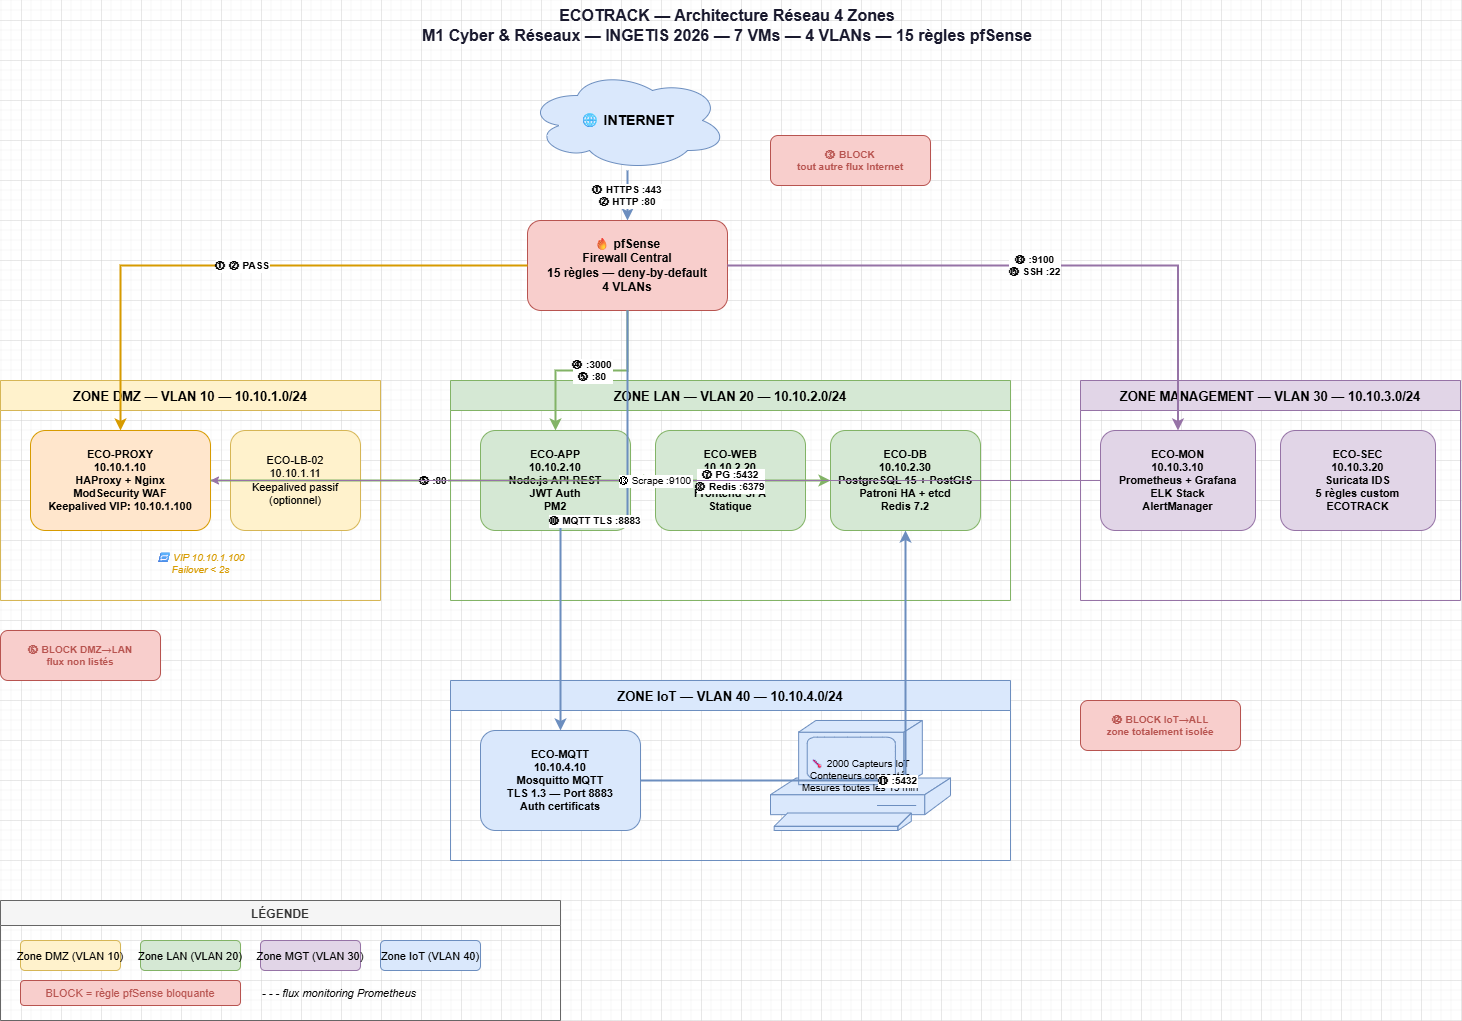

The diagram above was exported from draw.io. Its source (the exported page's mxGraphModel, read from the mxfile embedded in the PNG):
<mxGraphModel dx="1648" dy="1080" grid="1" gridSize="10" guides="1" tooltips="1" connect="1" arrows="1" fold="1" page="1" pageScale="1" pageWidth="1654" pageHeight="1169" math="0" shadow="0">
  <root>
    <mxCell id="0" />
    <mxCell id="1" parent="0" />
    <mxCell id="title" parent="1" style="text;html=1;strokeColor=none;fillColor=none;align=center;verticalAlign=middle;whiteSpace=wrap;rounded=0;fontSize=16;fontStyle=1;fontColor=#1a1a2e;" value="ECOTRACK — Architecture Réseau 4 Zones&#10;M1 Cyber &amp; Réseaux — INGETIS 2026 — 7 VMs — 4 VLANs — 15 règles pfSense" vertex="1">
      <mxGeometry height="50" width="1000" x="327" y="20" as="geometry" />
    </mxCell>
    <mxCell id="internet" parent="1" style="shape=cloud;whiteSpace=wrap;html=1;fillColor=#dae8fc;strokeColor=#6c8ebf;fontSize=14;fontStyle=1;verticalAlign=middle;" value="🌐 INTERNET" vertex="1">
      <mxGeometry height="100" width="200" x="627" y="90" as="geometry" />
    </mxCell>
    <mxCell id="pfsense" parent="1" style="rounded=1;whiteSpace=wrap;html=1;fillColor=#f8cecc;strokeColor=#b85450;fontSize=12;fontStyle=1;verticalAlign=middle;" value="🔥 pfSense&#10;Firewall Central&#10;15 règles — deny-by-default&#10;4 VLANs" vertex="1">
      <mxGeometry height="90" width="200" x="627" y="240" as="geometry" />
    </mxCell>
    <mxCell id="zone_dmz" parent="1" style="swimlane;startSize=30;fillColor=#fff2cc;strokeColor=#d6b656;fontSize=13;fontStyle=1;horizontal=1;" value="ZONE DMZ — VLAN 10 — 10.10.1.0/24" vertex="1">
      <mxGeometry height="220" width="380" x="100" y="400" as="geometry" />
    </mxCell>
    <mxCell id="eco_proxy" parent="zone_dmz" style="rounded=1;whiteSpace=wrap;html=1;fillColor=#ffe6cc;strokeColor=#d79b00;fontSize=11;fontStyle=1;" value="ECO-PROXY&#10;10.10.1.10&#10;HAProxy + Nginx&#10;ModSecurity WAF&#10;Keepalived VIP: 10.10.1.100" vertex="1">
      <mxGeometry height="100" width="180" x="30" y="50" as="geometry" />
    </mxCell>
    <mxCell id="eco_lb" parent="zone_dmz" style="rounded=1;whiteSpace=wrap;html=1;fillColor=#fff2cc;strokeColor=#d6b656;fontSize=11;fontStyle=0;strokeDasharray=5 5;" value="ECO-LB-02&#10;10.10.1.11&#10;Keepalived passif&#10;(optionnel)" vertex="1">
      <mxGeometry height="100" width="130" x="230" y="50" as="geometry" />
    </mxCell>
    <mxCell id="vip_label" parent="zone_dmz" style="text;html=1;strokeColor=none;fillColor=none;align=center;fontSize=10;fontStyle=2;fontColor=#d79b00;" value="🔁 VIP 10.10.1.100&#10;Failover &lt; 2s" vertex="1">
      <mxGeometry height="40" width="280" x="60" y="165" as="geometry" />
    </mxCell>
    <mxCell id="zone_lan" parent="1" style="swimlane;startSize=30;fillColor=#d5e8d4;strokeColor=#82b366;fontSize=13;fontStyle=1;" value="ZONE LAN — VLAN 20 — 10.10.2.0/24" vertex="1">
      <mxGeometry height="220" width="560" x="550" y="400" as="geometry" />
    </mxCell>
    <mxCell id="eco_app" parent="zone_lan" style="rounded=1;whiteSpace=wrap;html=1;fillColor=#d5e8d4;strokeColor=#82b366;fontSize=11;fontStyle=1;" value="ECO-APP&#10;10.10.2.10&#10;Node.js API REST&#10;JWT Auth&#10;PM2" vertex="1">
      <mxGeometry height="100" width="150" x="30" y="50" as="geometry" />
    </mxCell>
    <mxCell id="eco_web" parent="zone_lan" style="rounded=1;whiteSpace=wrap;html=1;fillColor=#d5e8d4;strokeColor=#82b366;fontSize=11;fontStyle=1;" value="ECO-WEB&#10;10.10.2.20&#10;Nginx&#10;Frontend SPA&#10;Statique" vertex="1">
      <mxGeometry height="100" width="150" x="205" y="50" as="geometry" />
    </mxCell>
    <mxCell id="eco_db" parent="zone_lan" style="rounded=1;whiteSpace=wrap;html=1;fillColor=#d5e8d4;strokeColor=#82b366;fontSize=11;fontStyle=1;" value="ECO-DB&#10;10.10.2.30&#10;PostgreSQL 15 + PostGIS&#10;Patroni HA + etcd&#10;Redis 7.2" vertex="1">
      <mxGeometry height="100" width="150" x="380" y="50" as="geometry" />
    </mxCell>
    <mxCell id="zone_mgt" parent="1" style="swimlane;startSize=30;fillColor=#e1d5e7;strokeColor=#9673a6;fontSize=13;fontStyle=1;" value="ZONE MANAGEMENT — VLAN 30 — 10.10.3.0/24" vertex="1">
      <mxGeometry height="220" width="380" x="1180" y="400" as="geometry" />
    </mxCell>
    <mxCell id="eco_mon" parent="zone_mgt" style="rounded=1;whiteSpace=wrap;html=1;fillColor=#e1d5e7;strokeColor=#9673a6;fontSize=11;fontStyle=1;" value="ECO-MON&#10;10.10.3.10&#10;Prometheus + Grafana&#10;ELK Stack&#10;AlertManager" vertex="1">
      <mxGeometry height="100" width="155" x="20" y="50" as="geometry" />
    </mxCell>
    <mxCell id="eco_sec" parent="zone_mgt" style="rounded=1;whiteSpace=wrap;html=1;fillColor=#e1d5e7;strokeColor=#9673a6;fontSize=11;fontStyle=1;" value="ECO-SEC&#10;10.10.3.20&#10;Suricata IDS&#10;5 règles custom&#10;ECOTRACK" vertex="1">
      <mxGeometry height="100" width="155" x="200" y="50" as="geometry" />
    </mxCell>
    <mxCell id="zone_iot" parent="1" style="swimlane;startSize=30;fillColor=#dae8fc;strokeColor=#6c8ebf;fontSize=13;fontStyle=1;" value="ZONE IoT — VLAN 40 — 10.10.4.0/24" vertex="1">
      <mxGeometry height="180" width="560" x="550" y="700" as="geometry" />
    </mxCell>
    <mxCell id="eco_mqtt" parent="zone_iot" style="rounded=1;whiteSpace=wrap;html=1;fillColor=#dae8fc;strokeColor=#6c8ebf;fontSize=11;fontStyle=1;" value="ECO-MQTT&#10;10.10.4.10&#10;Mosquitto MQTT&#10;TLS 1.3 — Port 8883&#10;Auth certificats" vertex="1">
      <mxGeometry height="100" width="160" x="30" y="50" as="geometry" />
    </mxCell>
    <mxCell id="capteurs" parent="zone_iot" style="shape=mxgraph.cisco.computers_and_peripherals.pc;fillColor=#dae8fc;strokeColor=#6c8ebf;fontSize=10;whiteSpace=wrap;html=1;" value="🌡 2000 Capteurs IoT&#10;Conteneurs connectés&#10;Mesures toutes les 15 min" vertex="1">
      <mxGeometry height="110" width="180" x="320" y="40" as="geometry" />
    </mxCell>
    <mxCell id="f1" edge="1" parent="1" source="internet" style="edgeStyle=orthogonalEdgeStyle;rounded=0;orthogonalLoop=1;jettySize=auto;exitX=0.5;exitY=1;exitDx=0;exitDy=0;entryX=0.5;entryY=0;entryDx=0;entryDy=0;strokeColor=#6c8ebf;strokeWidth=2;fontStyle=1;fontSize=10;" target="pfsense" value="① HTTPS :443&#10;② HTTP :80">
      <mxGeometry relative="1" as="geometry" />
    </mxCell>
    <mxCell id="f2" edge="1" parent="1" source="pfsense" style="edgeStyle=orthogonalEdgeStyle;rounded=0;strokeColor=#d79b00;strokeWidth=2;fontSize=10;fontStyle=1;" target="eco_proxy" value="① ② PASS">
      <mxGeometry relative="1" as="geometry" />
    </mxCell>
    <mxCell id="f3" edge="1" parent="1" source="pfsense" style="edgeStyle=orthogonalEdgeStyle;rounded=0;strokeColor=#82b366;strokeWidth=2;fontSize=10;fontStyle=1;" target="eco_app" value="④ :3000&#10;⑤ :80">
      <mxGeometry relative="1" as="geometry" />
    </mxCell>
    <mxCell id="f4" edge="1" parent="1" source="pfsense" style="edgeStyle=orthogonalEdgeStyle;rounded=0;strokeColor=#9673a6;strokeWidth=2;fontSize=10;fontStyle=1;" target="eco_mon" value="⑬ :9100&#10;⑮ SSH :22">
      <mxGeometry relative="1" as="geometry" />
    </mxCell>
    <mxCell id="f5" edge="1" parent="1" source="pfsense" style="edgeStyle=orthogonalEdgeStyle;rounded=0;strokeColor=#6c8ebf;strokeWidth=2;fontSize=10;fontStyle=1;" target="eco_mqtt" value="⑩ MQTT TLS :8883">
      <mxGeometry relative="1" as="geometry" />
    </mxCell>
    <mxCell id="f6" edge="1" parent="1" source="eco_proxy" style="edgeStyle=orthogonalEdgeStyle;rounded=0;strokeColor=#82b366;strokeWidth=2;fontSize=10;fontStyle=1;" target="eco_web" value="⑤ :80">
      <mxGeometry relative="1" as="geometry" />
    </mxCell>
    <mxCell id="f7" edge="1" parent="1" source="eco_app" style="edgeStyle=orthogonalEdgeStyle;rounded=0;strokeColor=#82b366;strokeWidth=2;fontSize=10;fontStyle=1;" target="eco_db" value="⑦ PG :5432&#10;⑧ Redis :6379">
      <mxGeometry relative="1" as="geometry" />
    </mxCell>
    <mxCell id="f8" edge="1" parent="1" source="eco_mqtt" style="edgeStyle=orthogonalEdgeStyle;rounded=0;strokeColor=#6c8ebf;strokeWidth=2;fontSize=10;fontStyle=1;" target="eco_db" value="⑪ :5432">
      <mxGeometry relative="1" as="geometry" />
    </mxCell>
    <mxCell id="f9" edge="1" parent="1" source="eco_mon" style="edgeStyle=orthogonalEdgeStyle;rounded=0;strokeColor=#9673a6;strokeWidth=1;strokeDasharray=5 5;fontSize=10;" target="eco_proxy" value="⑬ Scrape :9100">
      <mxGeometry relative="1" as="geometry" />
    </mxCell>
    <mxCell id="block1" parent="1" style="text;html=1;strokeColor=#b85450;fillColor=#f8cecc;align=center;verticalAlign=middle;whiteSpace=wrap;rounded=1;fontSize=10;fontStyle=1;fontColor=#b85450;" value="③ BLOCK&#10;tout autre flux Internet" vertex="1">
      <mxGeometry height="50" width="160" x="870" y="155" as="geometry" />
    </mxCell>
    <mxCell id="block2" parent="1" style="text;html=1;strokeColor=#b85450;fillColor=#f8cecc;align=center;verticalAlign=middle;whiteSpace=wrap;rounded=1;fontSize=10;fontStyle=1;fontColor=#b85450;" value="⑥ BLOCK DMZ→LAN&#10;flux non listés" vertex="1">
      <mxGeometry height="50" width="160" x="100" y="650" as="geometry" />
    </mxCell>
    <mxCell id="block3" parent="1" style="text;html=1;strokeColor=#b85450;fillColor=#f8cecc;align=center;verticalAlign=middle;whiteSpace=wrap;rounded=1;fontSize=10;fontStyle=1;fontColor=#b85450;" value="⑫ BLOCK IoT→ALL&#10;zone totalement isolée" vertex="1">
      <mxGeometry height="50" width="160" x="1180" y="720" as="geometry" />
    </mxCell>
    <mxCell id="legende" parent="1" style="swimlane;startSize=25;fillColor=#f5f5f5;strokeColor=#666666;fontColor=#333333;fontSize=12;fontStyle=1;" value="LÉGENDE" vertex="1">
      <mxGeometry height="120" width="560" x="100" y="920" as="geometry" />
    </mxCell>
    <mxCell id="leg1" parent="legende" style="rounded=1;fillColor=#fff2cc;strokeColor=#d6b656;fontSize=11;" value="Zone DMZ (VLAN 10)" vertex="1">
      <mxGeometry height="30" width="100" x="20" y="40" as="geometry" />
    </mxCell>
    <mxCell id="leg2" parent="legende" style="rounded=1;fillColor=#d5e8d4;strokeColor=#82b366;fontSize=11;" value="Zone LAN (VLAN 20)" vertex="1">
      <mxGeometry height="30" width="100" x="140" y="40" as="geometry" />
    </mxCell>
    <mxCell id="leg3" parent="legende" style="rounded=1;fillColor=#e1d5e7;strokeColor=#9673a6;fontSize=11;" value="Zone MGT (VLAN 30)" vertex="1">
      <mxGeometry height="30" width="100" x="260" y="40" as="geometry" />
    </mxCell>
    <mxCell id="leg4" parent="legende" style="rounded=1;fillColor=#dae8fc;strokeColor=#6c8ebf;fontSize=11;" value="Zone IoT (VLAN 40)" vertex="1">
      <mxGeometry height="30" width="100" x="380" y="40" as="geometry" />
    </mxCell>
    <mxCell id="leg5" parent="legende" style="rounded=1;fillColor=#f8cecc;strokeColor=#b85450;fontSize=11;fontColor=#b85450;" value="BLOCK = règle pfSense bloquante" vertex="1">
      <mxGeometry height="25" width="220" x="20" y="80" as="geometry" />
    </mxCell>
    <mxCell id="leg6" parent="legende" style="text;html=1;strokeColor=none;fillColor=none;fontSize=11;fontStyle=2;" value="- - - flux monitoring Prometheus" vertex="1">
      <mxGeometry height="25" width="220" x="260" y="80" as="geometry" />
    </mxCell>
  </root>
</mxGraphModel>